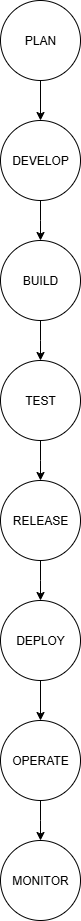

The diagram above was exported from draw.io. Its source (the exported page's mxGraphModel, read from the mxfile embedded in the PNG):
<mxGraphModel dx="1042" dy="570" grid="1" gridSize="10" guides="1" tooltips="1" connect="1" arrows="1" fold="1" page="1" pageScale="1" pageWidth="850" pageHeight="1100" math="0" shadow="0">
  <root>
    <mxCell id="0" />
    <mxCell id="1" parent="0" />
    <mxCell id="h5UY7lYZy2OwxI8wuWr0-6" style="edgeStyle=orthogonalEdgeStyle;rounded=0;orthogonalLoop=1;jettySize=auto;html=1;" edge="1" parent="1" source="h5UY7lYZy2OwxI8wuWr0-4" target="h5UY7lYZy2OwxI8wuWr0-8">
      <mxGeometry relative="1" as="geometry">
        <mxPoint x="430" y="200" as="targetPoint" />
      </mxGeometry>
    </mxCell>
    <mxCell id="h5UY7lYZy2OwxI8wuWr0-4" value="PLAN" style="ellipse;whiteSpace=wrap;html=1;aspect=fixed;" vertex="1" parent="1">
      <mxGeometry x="390" y="80" width="80" height="80" as="geometry" />
    </mxCell>
    <mxCell id="h5UY7lYZy2OwxI8wuWr0-9" style="edgeStyle=orthogonalEdgeStyle;rounded=0;orthogonalLoop=1;jettySize=auto;html=1;" edge="1" parent="1" source="h5UY7lYZy2OwxI8wuWr0-8">
      <mxGeometry relative="1" as="geometry">
        <mxPoint x="430" y="320" as="targetPoint" />
      </mxGeometry>
    </mxCell>
    <mxCell id="h5UY7lYZy2OwxI8wuWr0-8" value="DEVELOP" style="ellipse;whiteSpace=wrap;html=1;aspect=fixed;" vertex="1" parent="1">
      <mxGeometry x="390" y="200" width="80" height="80" as="geometry" />
    </mxCell>
    <mxCell id="h5UY7lYZy2OwxI8wuWr0-11" style="edgeStyle=orthogonalEdgeStyle;rounded=0;orthogonalLoop=1;jettySize=auto;html=1;" edge="1" parent="1" source="h5UY7lYZy2OwxI8wuWr0-10">
      <mxGeometry relative="1" as="geometry">
        <mxPoint x="430" y="440" as="targetPoint" />
      </mxGeometry>
    </mxCell>
    <mxCell id="h5UY7lYZy2OwxI8wuWr0-10" value="BUILD" style="ellipse;whiteSpace=wrap;html=1;aspect=fixed;" vertex="1" parent="1">
      <mxGeometry x="390" y="320" width="80" height="80" as="geometry" />
    </mxCell>
    <mxCell id="h5UY7lYZy2OwxI8wuWr0-13" style="edgeStyle=orthogonalEdgeStyle;rounded=0;orthogonalLoop=1;jettySize=auto;html=1;" edge="1" parent="1" source="h5UY7lYZy2OwxI8wuWr0-12">
      <mxGeometry relative="1" as="geometry">
        <mxPoint x="430" y="560" as="targetPoint" />
      </mxGeometry>
    </mxCell>
    <mxCell id="h5UY7lYZy2OwxI8wuWr0-12" value="TEST" style="ellipse;whiteSpace=wrap;html=1;aspect=fixed;" vertex="1" parent="1">
      <mxGeometry x="390" y="440" width="80" height="80" as="geometry" />
    </mxCell>
    <mxCell id="h5UY7lYZy2OwxI8wuWr0-16" style="edgeStyle=orthogonalEdgeStyle;rounded=0;orthogonalLoop=1;jettySize=auto;html=1;" edge="1" parent="1" source="h5UY7lYZy2OwxI8wuWr0-14">
      <mxGeometry relative="1" as="geometry">
        <mxPoint x="430" y="680" as="targetPoint" />
      </mxGeometry>
    </mxCell>
    <mxCell id="h5UY7lYZy2OwxI8wuWr0-14" value="RELEASE" style="ellipse;whiteSpace=wrap;html=1;aspect=fixed;" vertex="1" parent="1">
      <mxGeometry x="390" y="560" width="80" height="80" as="geometry" />
    </mxCell>
    <mxCell id="h5UY7lYZy2OwxI8wuWr0-18" style="edgeStyle=orthogonalEdgeStyle;rounded=0;orthogonalLoop=1;jettySize=auto;html=1;" edge="1" parent="1" source="h5UY7lYZy2OwxI8wuWr0-17" target="h5UY7lYZy2OwxI8wuWr0-19">
      <mxGeometry relative="1" as="geometry">
        <mxPoint x="430" y="800" as="targetPoint" />
      </mxGeometry>
    </mxCell>
    <mxCell id="h5UY7lYZy2OwxI8wuWr0-17" value="DEPLOY" style="ellipse;whiteSpace=wrap;html=1;aspect=fixed;" vertex="1" parent="1">
      <mxGeometry x="390" y="680" width="80" height="80" as="geometry" />
    </mxCell>
    <mxCell id="h5UY7lYZy2OwxI8wuWr0-20" style="edgeStyle=orthogonalEdgeStyle;rounded=0;orthogonalLoop=1;jettySize=auto;html=1;" edge="1" parent="1" source="h5UY7lYZy2OwxI8wuWr0-19">
      <mxGeometry relative="1" as="geometry">
        <mxPoint x="430" y="920" as="targetPoint" />
      </mxGeometry>
    </mxCell>
    <mxCell id="h5UY7lYZy2OwxI8wuWr0-19" value="OPERATE" style="ellipse;whiteSpace=wrap;html=1;aspect=fixed;" vertex="1" parent="1">
      <mxGeometry x="390" y="800" width="80" height="80" as="geometry" />
    </mxCell>
    <mxCell id="h5UY7lYZy2OwxI8wuWr0-21" value="MONITOR" style="ellipse;whiteSpace=wrap;html=1;aspect=fixed;" vertex="1" parent="1">
      <mxGeometry x="390" y="920" width="80" height="80" as="geometry" />
    </mxCell>
  </root>
</mxGraphModel>